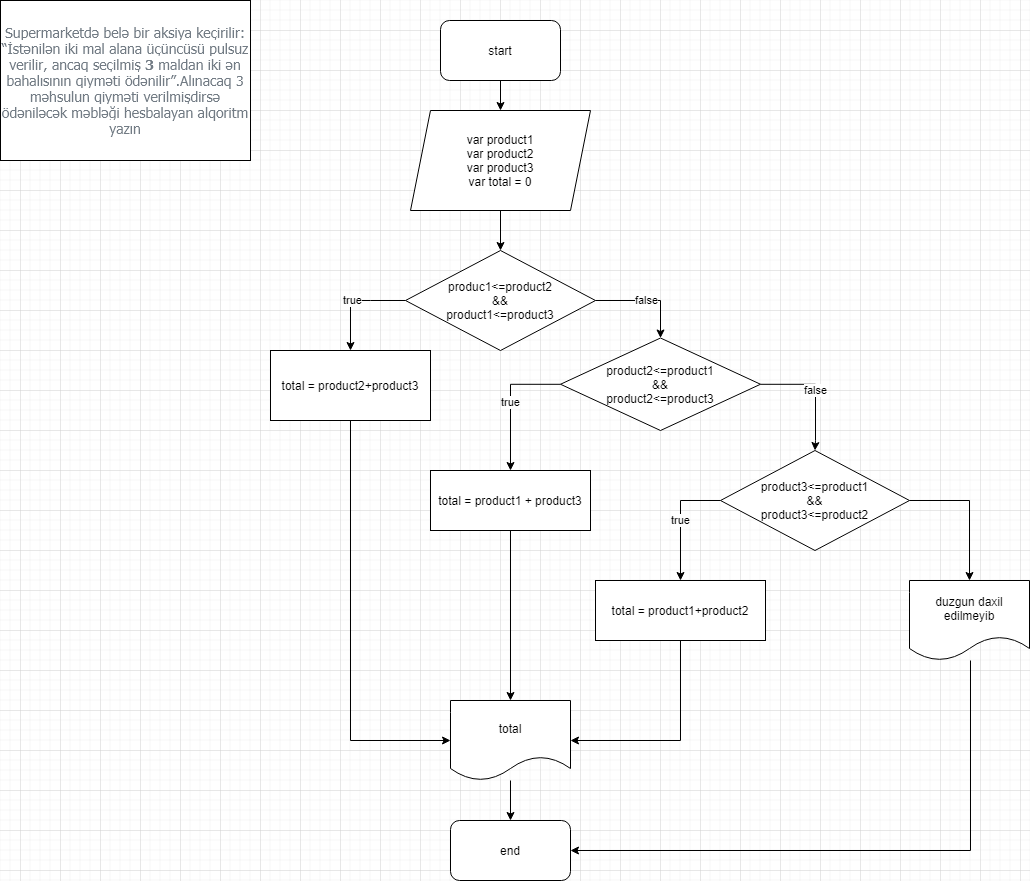

The diagram above was exported from draw.io. Its source (the exported page's mxGraphModel, read from the mxfile embedded in the PNG):
<mxGraphModel dx="868" dy="393" grid="1" gridSize="10" guides="1" tooltips="1" connect="1" arrows="1" fold="1" page="1" pageScale="1" pageWidth="827" pageHeight="1169" math="0" shadow="0">
  <root>
    <mxCell id="5L8sQ0CY5_3Zhi5ffM_Z-0" />
    <mxCell id="5L8sQ0CY5_3Zhi5ffM_Z-1" parent="5L8sQ0CY5_3Zhi5ffM_Z-0" />
    <mxCell id="5L8sQ0CY5_3Zhi5ffM_Z-3" value="&lt;span style=&quot;background-color: rgb(255 , 255 , 255) ; color: rgb(115 , 124 , 133) ; font-family: &amp;#34;tahoma&amp;#34; , &amp;#34;arial&amp;#34; ; font-size: 14px&quot;&gt;Supermarketdə belə bir aksiya keçirilir: “İstənilən iki mal alana üçüncüsü pulsuz verilir, ancaq seçilmiş&amp;nbsp;&lt;/span&gt;&lt;span style=&quot;background-color: rgb(255 , 255 , 255) ; box-sizing: border-box ; font-weight: 700 ; color: rgb(115 , 124 , 133) ; font-family: &amp;#34;tahoma&amp;#34; , &amp;#34;arial&amp;#34; ; font-size: 14px&quot;&gt;3&lt;/span&gt;&lt;span style=&quot;background-color: rgb(255 , 255 , 255) ; color: rgb(115 , 124 , 133) ; font-family: &amp;#34;tahoma&amp;#34; , &amp;#34;arial&amp;#34; ; font-size: 14px&quot;&gt;&amp;nbsp;maldan iki ən bahalısının qiyməti ödənilir”.Alınacaq 3 məhsulun qiyməti verilmişdirsə ödəniləcək məbləği hesbalayan alqoritm yazın&lt;/span&gt;" style="rounded=0;whiteSpace=wrap;html=1;" vertex="1" parent="5L8sQ0CY5_3Zhi5ffM_Z-1">
      <mxGeometry x="20" y="10" width="250" height="160" as="geometry" />
    </mxCell>
    <mxCell id="8F85ZGz9qvaNv-Kh9Pk3-4" value="" style="edgeStyle=orthogonalEdgeStyle;rounded=0;orthogonalLoop=1;jettySize=auto;html=1;" edge="1" parent="5L8sQ0CY5_3Zhi5ffM_Z-1" source="8F85ZGz9qvaNv-Kh9Pk3-0" target="8F85ZGz9qvaNv-Kh9Pk3-2">
      <mxGeometry relative="1" as="geometry" />
    </mxCell>
    <mxCell id="8F85ZGz9qvaNv-Kh9Pk3-0" value="start" style="rounded=1;whiteSpace=wrap;html=1;" vertex="1" parent="5L8sQ0CY5_3Zhi5ffM_Z-1">
      <mxGeometry x="460" y="30" width="120" height="60" as="geometry" />
    </mxCell>
    <mxCell id="8F85ZGz9qvaNv-Kh9Pk3-28" value="" style="edgeStyle=orthogonalEdgeStyle;rounded=0;orthogonalLoop=1;jettySize=auto;html=1;" edge="1" parent="5L8sQ0CY5_3Zhi5ffM_Z-1" source="8F85ZGz9qvaNv-Kh9Pk3-2" target="8F85ZGz9qvaNv-Kh9Pk3-3">
      <mxGeometry relative="1" as="geometry" />
    </mxCell>
    <mxCell id="8F85ZGz9qvaNv-Kh9Pk3-2" value="var product1&lt;br&gt;var product2&lt;br&gt;var product3&lt;br&gt;var total = 0&lt;br&gt;" style="shape=parallelogram;perimeter=parallelogramPerimeter;whiteSpace=wrap;html=1;fixedSize=1;" vertex="1" parent="5L8sQ0CY5_3Zhi5ffM_Z-1">
      <mxGeometry x="430" y="120" width="180" height="100" as="geometry" />
    </mxCell>
    <mxCell id="8F85ZGz9qvaNv-Kh9Pk3-13" value="true" style="edgeStyle=orthogonalEdgeStyle;rounded=0;orthogonalLoop=1;jettySize=auto;html=1;" edge="1" parent="5L8sQ0CY5_3Zhi5ffM_Z-1" source="8F85ZGz9qvaNv-Kh9Pk3-3" target="8F85ZGz9qvaNv-Kh9Pk3-11">
      <mxGeometry relative="1" as="geometry">
        <Array as="points">
          <mxPoint x="390" y="310" />
          <mxPoint x="390" y="310" />
        </Array>
      </mxGeometry>
    </mxCell>
    <mxCell id="8F85ZGz9qvaNv-Kh9Pk3-20" value="false" style="edgeStyle=orthogonalEdgeStyle;rounded=0;orthogonalLoop=1;jettySize=auto;html=1;entryX=0.5;entryY=0;entryDx=0;entryDy=0;" edge="1" parent="5L8sQ0CY5_3Zhi5ffM_Z-1" source="8F85ZGz9qvaNv-Kh9Pk3-3" target="8F85ZGz9qvaNv-Kh9Pk3-19">
      <mxGeometry relative="1" as="geometry">
        <Array as="points">
          <mxPoint x="680" y="310" />
        </Array>
      </mxGeometry>
    </mxCell>
    <mxCell id="8F85ZGz9qvaNv-Kh9Pk3-3" value="produc1&amp;lt;=product2&lt;br&gt;&amp;amp;&amp;amp;&lt;br&gt;product1&amp;lt;=product3" style="rhombus;whiteSpace=wrap;html=1;" vertex="1" parent="5L8sQ0CY5_3Zhi5ffM_Z-1">
      <mxGeometry x="425" y="260" width="190" height="100" as="geometry" />
    </mxCell>
    <mxCell id="8F85ZGz9qvaNv-Kh9Pk3-32" style="edgeStyle=orthogonalEdgeStyle;rounded=0;orthogonalLoop=1;jettySize=auto;html=1;" edge="1" parent="5L8sQ0CY5_3Zhi5ffM_Z-1" source="8F85ZGz9qvaNv-Kh9Pk3-11" target="8F85ZGz9qvaNv-Kh9Pk3-29">
      <mxGeometry relative="1" as="geometry">
        <Array as="points">
          <mxPoint x="370" y="750" />
        </Array>
      </mxGeometry>
    </mxCell>
    <mxCell id="8F85ZGz9qvaNv-Kh9Pk3-11" value="total = product2+product3" style="rounded=0;whiteSpace=wrap;html=1;" vertex="1" parent="5L8sQ0CY5_3Zhi5ffM_Z-1">
      <mxGeometry x="290" y="360" width="160" height="70" as="geometry" />
    </mxCell>
    <mxCell id="8F85ZGz9qvaNv-Kh9Pk3-23" value="true" style="edgeStyle=orthogonalEdgeStyle;rounded=0;orthogonalLoop=1;jettySize=auto;html=1;entryX=0.5;entryY=0;entryDx=0;entryDy=0;" edge="1" parent="5L8sQ0CY5_3Zhi5ffM_Z-1" source="8F85ZGz9qvaNv-Kh9Pk3-19" target="8F85ZGz9qvaNv-Kh9Pk3-21">
      <mxGeometry relative="1" as="geometry">
        <Array as="points">
          <mxPoint x="530" y="394" />
        </Array>
      </mxGeometry>
    </mxCell>
    <mxCell id="8F85ZGz9qvaNv-Kh9Pk3-25" value="false" style="edgeStyle=orthogonalEdgeStyle;rounded=0;orthogonalLoop=1;jettySize=auto;html=1;entryX=0.5;entryY=0;entryDx=0;entryDy=0;" edge="1" parent="5L8sQ0CY5_3Zhi5ffM_Z-1" source="8F85ZGz9qvaNv-Kh9Pk3-19" target="8F85ZGz9qvaNv-Kh9Pk3-24">
      <mxGeometry relative="1" as="geometry">
        <Array as="points">
          <mxPoint x="835" y="394" />
          <mxPoint x="835" y="450" />
        </Array>
      </mxGeometry>
    </mxCell>
    <mxCell id="8F85ZGz9qvaNv-Kh9Pk3-19" value="product2&amp;lt;=product1&lt;br&gt;&amp;amp;&amp;amp;&lt;br&gt;product2&amp;lt;=product3" style="rhombus;whiteSpace=wrap;html=1;" vertex="1" parent="5L8sQ0CY5_3Zhi5ffM_Z-1">
      <mxGeometry x="580" y="347.5" width="200" height="92.5" as="geometry" />
    </mxCell>
    <mxCell id="8F85ZGz9qvaNv-Kh9Pk3-33" style="edgeStyle=orthogonalEdgeStyle;rounded=0;orthogonalLoop=1;jettySize=auto;html=1;entryX=0.5;entryY=0;entryDx=0;entryDy=0;" edge="1" parent="5L8sQ0CY5_3Zhi5ffM_Z-1" source="8F85ZGz9qvaNv-Kh9Pk3-21" target="8F85ZGz9qvaNv-Kh9Pk3-29">
      <mxGeometry relative="1" as="geometry" />
    </mxCell>
    <mxCell id="8F85ZGz9qvaNv-Kh9Pk3-21" value="total = product1 + product3" style="rounded=0;whiteSpace=wrap;html=1;" vertex="1" parent="5L8sQ0CY5_3Zhi5ffM_Z-1">
      <mxGeometry x="450" y="480" width="160" height="60" as="geometry" />
    </mxCell>
    <mxCell id="8F85ZGz9qvaNv-Kh9Pk3-27" value="true" style="edgeStyle=orthogonalEdgeStyle;rounded=0;orthogonalLoop=1;jettySize=auto;html=1;entryX=0.5;entryY=0;entryDx=0;entryDy=0;" edge="1" parent="5L8sQ0CY5_3Zhi5ffM_Z-1" source="8F85ZGz9qvaNv-Kh9Pk3-24" target="8F85ZGz9qvaNv-Kh9Pk3-26">
      <mxGeometry relative="1" as="geometry">
        <Array as="points">
          <mxPoint x="700" y="510" />
        </Array>
      </mxGeometry>
    </mxCell>
    <mxCell id="8F85ZGz9qvaNv-Kh9Pk3-31" style="edgeStyle=orthogonalEdgeStyle;rounded=0;orthogonalLoop=1;jettySize=auto;html=1;entryX=0.5;entryY=0;entryDx=0;entryDy=0;" edge="1" parent="5L8sQ0CY5_3Zhi5ffM_Z-1" source="8F85ZGz9qvaNv-Kh9Pk3-24" target="8F85ZGz9qvaNv-Kh9Pk3-30">
      <mxGeometry relative="1" as="geometry">
        <Array as="points">
          <mxPoint x="989" y="510" />
        </Array>
      </mxGeometry>
    </mxCell>
    <mxCell id="8F85ZGz9qvaNv-Kh9Pk3-24" value="product3&amp;lt;=product1&lt;br&gt;&amp;amp;&amp;amp;&lt;br&gt;product3&amp;lt;=product2" style="rhombus;whiteSpace=wrap;html=1;" vertex="1" parent="5L8sQ0CY5_3Zhi5ffM_Z-1">
      <mxGeometry x="740" y="460" width="189" height="100" as="geometry" />
    </mxCell>
    <mxCell id="8F85ZGz9qvaNv-Kh9Pk3-34" style="edgeStyle=orthogonalEdgeStyle;rounded=0;orthogonalLoop=1;jettySize=auto;html=1;entryX=1;entryY=0.5;entryDx=0;entryDy=0;" edge="1" parent="5L8sQ0CY5_3Zhi5ffM_Z-1" source="8F85ZGz9qvaNv-Kh9Pk3-26" target="8F85ZGz9qvaNv-Kh9Pk3-29">
      <mxGeometry relative="1" as="geometry">
        <Array as="points">
          <mxPoint x="700" y="750" />
        </Array>
      </mxGeometry>
    </mxCell>
    <mxCell id="8F85ZGz9qvaNv-Kh9Pk3-26" value="total = product1+product2" style="rounded=0;whiteSpace=wrap;html=1;" vertex="1" parent="5L8sQ0CY5_3Zhi5ffM_Z-1">
      <mxGeometry x="615" y="590" width="170" height="60" as="geometry" />
    </mxCell>
    <mxCell id="8F85ZGz9qvaNv-Kh9Pk3-36" value="" style="edgeStyle=orthogonalEdgeStyle;rounded=0;orthogonalLoop=1;jettySize=auto;html=1;" edge="1" parent="5L8sQ0CY5_3Zhi5ffM_Z-1" source="8F85ZGz9qvaNv-Kh9Pk3-29" target="8F85ZGz9qvaNv-Kh9Pk3-35">
      <mxGeometry relative="1" as="geometry" />
    </mxCell>
    <mxCell id="8F85ZGz9qvaNv-Kh9Pk3-29" value="total" style="shape=document;whiteSpace=wrap;html=1;boundedLbl=1;" vertex="1" parent="5L8sQ0CY5_3Zhi5ffM_Z-1">
      <mxGeometry x="470" y="710" width="120" height="80" as="geometry" />
    </mxCell>
    <mxCell id="8F85ZGz9qvaNv-Kh9Pk3-37" style="edgeStyle=orthogonalEdgeStyle;rounded=0;orthogonalLoop=1;jettySize=auto;html=1;entryX=1;entryY=0.5;entryDx=0;entryDy=0;" edge="1" parent="5L8sQ0CY5_3Zhi5ffM_Z-1" source="8F85ZGz9qvaNv-Kh9Pk3-30" target="8F85ZGz9qvaNv-Kh9Pk3-35">
      <mxGeometry relative="1" as="geometry">
        <Array as="points">
          <mxPoint x="990" y="860" />
        </Array>
      </mxGeometry>
    </mxCell>
    <mxCell id="8F85ZGz9qvaNv-Kh9Pk3-30" value="duzgun daxil edilmeyib" style="shape=document;whiteSpace=wrap;html=1;boundedLbl=1;" vertex="1" parent="5L8sQ0CY5_3Zhi5ffM_Z-1">
      <mxGeometry x="929" y="590" width="120" height="80" as="geometry" />
    </mxCell>
    <mxCell id="8F85ZGz9qvaNv-Kh9Pk3-35" value="end" style="rounded=1;whiteSpace=wrap;html=1;" vertex="1" parent="5L8sQ0CY5_3Zhi5ffM_Z-1">
      <mxGeometry x="470" y="830" width="120" height="60" as="geometry" />
    </mxCell>
  </root>
</mxGraphModel>